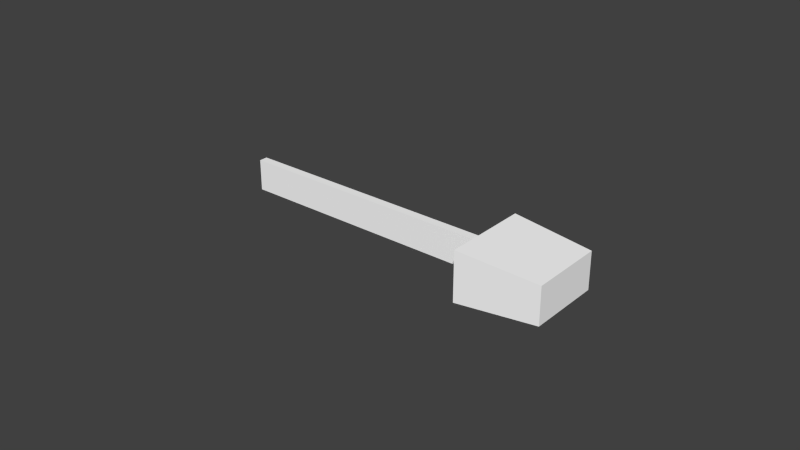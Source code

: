 # Source: manette.blend  (saved by Blender 2.64.2; exported with 4.5.12 LTS)
import bpy
from mathutils import Matrix  # noqa: F401  (used for matrix-valued properties, if any)

bpy.ops.wm.read_factory_settings(use_empty=True)
scene = bpy.context.scene
scene.name = 'Scene'

# ---- collections
col_collection_1 = bpy.data.collections.new('Collection 1'); scene.collection.children.link(col_collection_1)

# ---- materials (node trees are filled in below, after node groups)
mat_defaultwhite = bpy.data.materials.new('DefaultWhite')
mat_defaultwhite.alpha_threshold = 0.0
mat_defaultwhite.use_transparent_shadow = False
mat_defaultwhite.diffuse_color = (1.0, 1.0, 1.0, 1.0)
mat_defaultwhite.specular_color = (0.5, 0.5, 0.5)
mat_defaultwhite.roughness = 0.5
mat_defaultwhite.line_color = (0.0, 0.0, 0.0, 1.0)

# ---- node groups
ng_auto_smooth = bpy.data.node_groups.new('Auto Smooth', 'GeometryNodeTree')
_s = ng_auto_smooth.interface.new_socket(name='Geometry', in_out='OUTPUT', socket_type='NodeSocketGeometry')
_s = ng_auto_smooth.interface.new_socket(name='Geometry', in_out='INPUT', socket_type='NodeSocketGeometry')
_s = ng_auto_smooth.interface.new_socket(name='Angle', in_out='INPUT', socket_type='NodeSocketFloat')
_s.subtype = 'ANGLE'
_s.min_value = 0.0
_s.max_value = 3.142
ng_auto_smooth.is_modifier = True
_N = ng_auto_smooth.nodes; _L = ng_auto_smooth.links
n0 = _N.new('NodeGroupOutput'); n0.name = 'Group Output'; n0.location = (480, -100)
n1 = _N.new('NodeGroupInput'); n1.name = 'Group Input'; n1.location = (-420, -300)
n2 = _N.new('NodeGroupInput'); n2.name = 'Group Input.001'; n2.location = (-60, -100)
n3 = _N.new('GeometryNodeSetShadeSmooth'); n3.name = 'Set Shade Smooth'; n3.location = (120, -100)
n3.domain = 'EDGE'
n4 = _N.new('GeometryNodeSetShadeSmooth'); n4.name = 'Set Shade Smooth.001'; n4.location = (300, -100)
n5 = _N.new('GeometryNodeInputMeshEdgeAngle'); n5.name = 'Edge Angle'; n5.location = (-420, -220)
n6 = _N.new('GeometryNodeInputEdgeSmooth'); n6.name = 'Is Edge Smooth'; n6.location = (-60, -160)
n7 = _N.new('GeometryNodeInputShadeSmooth'); n7.name = 'Is Face Smooth'; n7.location = (-240, -340)
n8 = _N.new('FunctionNodeBooleanMath'); n8.name = 'Boolean Math'; n8.location = (-60, -220)
n9 = _N.new('FunctionNodeCompare'); n9.name = 'Compare'; n9.location = (-240, -180)
n9.operation = 'LESS_EQUAL'
_L.new(n5.outputs[0], n9.inputs[0])
_L.new(n4.outputs[0], n0.inputs[0])
_L.new(n1.outputs[1], n9.inputs[1])
_L.new(n9.outputs[0], n8.inputs[0])
_L.new(n7.outputs[0], n8.inputs[1])
_L.new(n2.outputs[0], n3.inputs[0])
_L.new(n6.outputs[0], n3.inputs[1])
_L.new(n3.outputs[0], n4.inputs[0])
_L.new(n8.outputs[0], n3.inputs[2])
n0.is_active_output = True

# ---- material node trees

# ---- world
world_world = bpy.data.worlds.new('World'); scene.world = world_world
world_world.color = (0.05088, 0.05088, 0.05088)
world_world.use_sun_shadow = False
world_world.sun_shadow_jitter_overblur = 0.0
world_world.cycles.sampling_method = 'MANUAL'
world_world.cycles.sample_map_resolution = 256

# ---- meshes
me_manette = bpy.data.meshes.new('manette')
me_manette.from_pydata([(0.08722, -0.001378, -0.005111), (0.0, -0.001378, 0.005111), (0.0, -0.001378, -0.005111), (0.08722, -0.001378, 0.005111), (0.08722, 0.001377, 0.005111), (0.0, 0.001377, 0.005111), (0.0, 0.001377, -0.005111), (0.08722, 0.001377, -0.005111), (0.08727, -0.01417, 0.0081), (0.08727, -0.01417, -0.0081), (0.1136, -0.01215, -0.006075), (0.1136, -0.01215, 0.006075), (0.1136, 0.01215, -0.006075), (0.1136, 0.01215, 0.006075), (0.08727, 0.01418, -0.0081), (0.08727, 0.01418, 0.0081)], [], [(8, 9, 10, 11), (12, 13, 11, 10), (13, 12, 14, 15), (9, 8, 15, 14), (9, 14, 12, 10), (15, 8, 11, 13), (3, 4, 5, 1), (5, 4, 7, 6), (2, 0, 3, 1), (7, 0, 2, 6)])
me_manette.polygons.foreach_set('use_smooth', [True] * 10)
_uv = me_manette.uv_layers.new(name='UVMap')
_uv.uv.foreach_set('vector', [0.7771, 0.7774, 0.7771, 0.6525, 0.9801, 0.6681, 0.9801, 0.7618, 0.9801, 0.6681, 0.9801, 0.7618, 0.9801, 0.7618, 0.9801, 0.6681, 0.9801, 0.7618, 0.9801, 0.6681, 0.7771, 0.6525, 0.7771, 0.7774, 0.7771, 0.6525, 0.7771, 0.7774, 0.7771, 0.7774, 0.7771, 0.6525, 0.7771, 0.6525, 0.7771, 0.6525, 0.9801, 0.6681, 0.9801, 0.6681, 0.7771, 0.7774, 0.7771, 0.7774, 0.9801, 0.7618, 0.9801, 0.7618, 0.7018, 0.9644, 0.7018, 0.9644, 0.02928, 0.9644, 0.02928, 0.9644, 0.02928, 0.9644, 0.7018, 0.9644, 0.7018, 0.8856, 0.02928, 0.8856, 0.02928, 0.8856, 0.7018, 0.8856, 0.7018, 0.9644, 0.02928, 0.9644, 0.7018, 0.8856, 0.7018, 0.8856, 0.02928, 0.8856, 0.02928, 0.8856])
me_manette.materials.append(mat_defaultwhite)
me_manette.use_remesh_preserve_volume = False
me_manette.use_remesh_preserve_attributes = False
me_manette.use_mirror_vertex_groups = False
me_manette.update()

# ---- objects
ob_manette = bpy.data.objects.new('manette', me_manette)

# ---- transforms, parenting, visibility, modifiers, constraints
ob_manette.location = (0.0, 0.0, 0.0)
ob_manette.lineart.crease_threshold = 0.0
_m = ob_manette.modifiers.new('Auto Smooth', 'NODES')
_m.node_group = ng_auto_smooth
_gi = [s.identifier for s in ng_auto_smooth.interface.items_tree if s.item_type == 'SOCKET' and s.in_out == 'INPUT']
_m[_gi[1]] = 0.5236  # Angle

# ---- collection membership
col_collection_1.objects.link(ob_manette)

# ---- scene / render settings (as saved in the file)
scene.frame_start = 1; scene.frame_end = 250; scene.frame_set(1)
scene.render.engine = 'BLENDER_EEVEE_NEXT'
scene.render.image_settings.color_mode = 'RGB'
scene.render.image_settings.compression = 90
scene.render.resolution_percentage = 50
scene.render.dither_intensity = 0.0
scene.render.bake_margin = 2
scene.render.bake_bias = 0.0
scene.cycles.use_denoising = False
scene.cycles.samples = 10
scene.cycles.sampling_pattern = 'TABULATED_SOBOL'
scene.cycles.light_sampling_threshold = 0.0
scene.cycles.use_adaptive_sampling = False
scene.cycles.use_light_tree = False
scene.cycles.blur_glossy = 0.0
scene.cycles.volume_bounces = 1
scene.cycles.pixel_filter_type = 'GAUSSIAN'
scene.cycles.sample_clamp_indirect = 0.0
scene.view_settings.view_transform = 'Standard'
bpy.context.view_layer.update()

# ---- added for rendering (the .blend has no active camera and no usable light): camera, sun
cam_auto = bpy.data.cameras.new('AutoCamera')
cam_auto.lens = 50.0
cam_auto.sensor_width = 36.0
cam_auto.clip_end = 1000.0
ob_auto_camera = bpy.data.objects.new('AutoCamera', cam_auto)
scene.collection.objects.link(ob_auto_camera)
ob_auto_camera.location = (0.241841, -0.222053, 0.148036)
ob_auto_camera.rotation_euler = (1.09748, -7.21219e-08, 0.694738)
scene.camera = ob_auto_camera
light_auto_sun = bpy.data.lights.new('AutoSun', 'SUN')
light_auto_sun.energy = 3.0
light_auto_sun.angle = 0.0523599
ob_auto_sun = bpy.data.objects.new('AutoSun', light_auto_sun)
scene.collection.objects.link(ob_auto_sun)
ob_auto_sun.rotation_euler = (0.872665, 0.174533, 0.523599)
bpy.context.view_layer.update()
